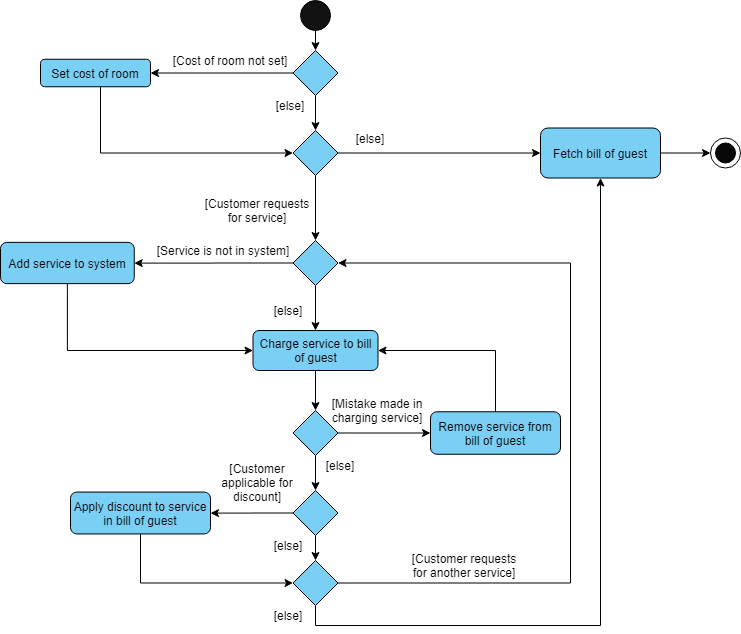

The diagram above was exported from draw.io. Its source (the exported page's mxGraphModel, read from the mxfile embedded in the PNG):
<mxGraphModel dx="1178" dy="615" grid="1" gridSize="10" guides="1" tooltips="1" connect="1" arrows="1" fold="1" page="1" pageScale="1.5" pageWidth="1169" pageHeight="826" background="none" math="0" shadow="0">
  <root>
    <mxCell id="0" style=";html=1;" />
    <mxCell id="1" style=";html=1;" parent="0" />
    <mxCell id="26pDYxCTIOQfMvuYpKbH-3" style="edgeStyle=orthogonalEdgeStyle;rounded=0;orthogonalLoop=1;jettySize=auto;html=1;exitX=0.5;exitY=1;exitDx=0;exitDy=0;entryX=0.5;entryY=0;entryDx=0;entryDy=0;" edge="1" parent="1" source="26pDYxCTIOQfMvuYpKbH-1" target="26pDYxCTIOQfMvuYpKbH-2">
      <mxGeometry relative="1" as="geometry" />
    </mxCell>
    <mxCell id="26pDYxCTIOQfMvuYpKbH-1" value="" style="ellipse;whiteSpace=wrap;html=1;aspect=fixed;fillColor=#121212;" vertex="1" parent="1">
      <mxGeometry x="400" y="30" width="30" height="30" as="geometry" />
    </mxCell>
    <mxCell id="26pDYxCTIOQfMvuYpKbH-5" style="edgeStyle=orthogonalEdgeStyle;rounded=0;orthogonalLoop=1;jettySize=auto;html=1;exitX=0;exitY=0.5;exitDx=0;exitDy=0;entryX=1;entryY=0.5;entryDx=0;entryDy=0;" edge="1" parent="1" source="26pDYxCTIOQfMvuYpKbH-2" target="26pDYxCTIOQfMvuYpKbH-4">
      <mxGeometry relative="1" as="geometry" />
    </mxCell>
    <mxCell id="26pDYxCTIOQfMvuYpKbH-8" style="edgeStyle=orthogonalEdgeStyle;rounded=0;orthogonalLoop=1;jettySize=auto;html=1;exitX=0.5;exitY=1;exitDx=0;exitDy=0;" edge="1" parent="1" source="26pDYxCTIOQfMvuYpKbH-2" target="26pDYxCTIOQfMvuYpKbH-7">
      <mxGeometry relative="1" as="geometry" />
    </mxCell>
    <mxCell id="26pDYxCTIOQfMvuYpKbH-2" value="" style="rhombus;whiteSpace=wrap;html=1;fillColor=#7acff5;" vertex="1" parent="1">
      <mxGeometry x="392.5" y="80" width="45" height="45" as="geometry" />
    </mxCell>
    <mxCell id="26pDYxCTIOQfMvuYpKbH-12" style="edgeStyle=orthogonalEdgeStyle;rounded=0;orthogonalLoop=1;jettySize=auto;html=1;entryX=0;entryY=0.5;entryDx=0;entryDy=0;" edge="1" parent="1" source="26pDYxCTIOQfMvuYpKbH-4" target="26pDYxCTIOQfMvuYpKbH-7">
      <mxGeometry relative="1" as="geometry">
        <Array as="points">
          <mxPoint x="200" y="183" />
        </Array>
      </mxGeometry>
    </mxCell>
    <mxCell id="26pDYxCTIOQfMvuYpKbH-4" value="Set cost of room" style="rounded=1;whiteSpace=wrap;html=1;fillColor=#7acff5;" vertex="1" parent="1">
      <mxGeometry x="140" y="88.75" width="110" height="27.5" as="geometry" />
    </mxCell>
    <mxCell id="26pDYxCTIOQfMvuYpKbH-25" style="edgeStyle=orthogonalEdgeStyle;rounded=0;orthogonalLoop=1;jettySize=auto;html=1;exitX=0.5;exitY=1;exitDx=0;exitDy=0;entryX=0.5;entryY=0;entryDx=0;entryDy=0;" edge="1" parent="1" source="26pDYxCTIOQfMvuYpKbH-7" target="26pDYxCTIOQfMvuYpKbH-14">
      <mxGeometry relative="1" as="geometry" />
    </mxCell>
    <mxCell id="26pDYxCTIOQfMvuYpKbH-26" style="edgeStyle=orthogonalEdgeStyle;rounded=0;orthogonalLoop=1;jettySize=auto;html=1;exitX=1;exitY=0.5;exitDx=0;exitDy=0;entryX=0;entryY=0.5;entryDx=0;entryDy=0;" edge="1" parent="1" source="26pDYxCTIOQfMvuYpKbH-7" target="26pDYxCTIOQfMvuYpKbH-18">
      <mxGeometry relative="1" as="geometry" />
    </mxCell>
    <mxCell id="26pDYxCTIOQfMvuYpKbH-7" value="" style="rhombus;whiteSpace=wrap;html=1;fillColor=#7acff5;" vertex="1" parent="1">
      <mxGeometry x="392.5" y="160" width="45" height="45" as="geometry" />
    </mxCell>
    <mxCell id="26pDYxCTIOQfMvuYpKbH-9" value="[Cost of room not set]" style="text;html=1;strokeColor=none;fillColor=none;align=center;verticalAlign=middle;whiteSpace=wrap;rounded=0;" vertex="1" parent="1">
      <mxGeometry x="260" y="80" width="140" height="20" as="geometry" />
    </mxCell>
    <mxCell id="26pDYxCTIOQfMvuYpKbH-10" value="[else]" style="text;html=1;strokeColor=none;fillColor=none;align=center;verticalAlign=middle;whiteSpace=wrap;rounded=0;" vertex="1" parent="1">
      <mxGeometry x="370" y="125" width="40" height="20" as="geometry" />
    </mxCell>
    <mxCell id="26pDYxCTIOQfMvuYpKbH-11" style="edgeStyle=orthogonalEdgeStyle;rounded=0;orthogonalLoop=1;jettySize=auto;html=1;exitX=0.5;exitY=1;exitDx=0;exitDy=0;" edge="1" parent="1" source="26pDYxCTIOQfMvuYpKbH-9" target="26pDYxCTIOQfMvuYpKbH-9">
      <mxGeometry relative="1" as="geometry" />
    </mxCell>
    <mxCell id="26pDYxCTIOQfMvuYpKbH-31" style="edgeStyle=orthogonalEdgeStyle;rounded=0;orthogonalLoop=1;jettySize=auto;html=1;exitX=0;exitY=0.5;exitDx=0;exitDy=0;" edge="1" parent="1" source="26pDYxCTIOQfMvuYpKbH-14" target="26pDYxCTIOQfMvuYpKbH-30">
      <mxGeometry relative="1" as="geometry" />
    </mxCell>
    <mxCell id="26pDYxCTIOQfMvuYpKbH-34" style="edgeStyle=orthogonalEdgeStyle;rounded=0;orthogonalLoop=1;jettySize=auto;html=1;" edge="1" parent="1" source="26pDYxCTIOQfMvuYpKbH-14" target="26pDYxCTIOQfMvuYpKbH-33">
      <mxGeometry relative="1" as="geometry" />
    </mxCell>
    <mxCell id="26pDYxCTIOQfMvuYpKbH-14" value="" style="rhombus;whiteSpace=wrap;html=1;fillColor=#7acff5;" vertex="1" parent="1">
      <mxGeometry x="392.5" y="270" width="45" height="45" as="geometry" />
    </mxCell>
    <mxCell id="26pDYxCTIOQfMvuYpKbH-28" style="edgeStyle=orthogonalEdgeStyle;rounded=0;orthogonalLoop=1;jettySize=auto;html=1;entryX=0;entryY=0.5;entryDx=0;entryDy=0;" edge="1" parent="1" source="26pDYxCTIOQfMvuYpKbH-18" target="26pDYxCTIOQfMvuYpKbH-27">
      <mxGeometry relative="1" as="geometry" />
    </mxCell>
    <mxCell id="26pDYxCTIOQfMvuYpKbH-18" value="Fetch bill of guest" style="rounded=1;whiteSpace=wrap;html=1;fillColor=#7acff5;" vertex="1" parent="1">
      <mxGeometry x="640" y="157.5" width="120" height="50" as="geometry" />
    </mxCell>
    <mxCell id="26pDYxCTIOQfMvuYpKbH-20" value="[else]" style="text;html=1;strokeColor=none;fillColor=none;align=center;verticalAlign=middle;whiteSpace=wrap;rounded=0;" vertex="1" parent="1">
      <mxGeometry x="450" y="157.5" width="40" height="20" as="geometry" />
    </mxCell>
    <mxCell id="26pDYxCTIOQfMvuYpKbH-21" value="[Customer requests for service]" style="text;html=1;strokeColor=none;fillColor=none;align=center;verticalAlign=middle;whiteSpace=wrap;rounded=0;" vertex="1" parent="1">
      <mxGeometry x="302.5" y="230" width="107.5" height="20" as="geometry" />
    </mxCell>
    <mxCell id="26pDYxCTIOQfMvuYpKbH-27" value="" style="ellipse;whiteSpace=wrap;html=1;aspect=fixed;fillColor=#FFFFFF;" vertex="1" parent="1">
      <mxGeometry x="810" y="167.5" width="30" height="30" as="geometry" />
    </mxCell>
    <mxCell id="26pDYxCTIOQfMvuYpKbH-29" value="[Service is not in system]" style="text;html=1;strokeColor=none;fillColor=none;align=center;verticalAlign=middle;whiteSpace=wrap;rounded=0;" vertex="1" parent="1">
      <mxGeometry x="237.5" y="270" width="170" height="20" as="geometry" />
    </mxCell>
    <mxCell id="26pDYxCTIOQfMvuYpKbH-36" style="edgeStyle=orthogonalEdgeStyle;rounded=0;orthogonalLoop=1;jettySize=auto;html=1;entryX=0;entryY=0.5;entryDx=0;entryDy=0;exitX=0.5;exitY=1;exitDx=0;exitDy=0;" edge="1" parent="1" source="26pDYxCTIOQfMvuYpKbH-30" target="26pDYxCTIOQfMvuYpKbH-33">
      <mxGeometry relative="1" as="geometry">
        <Array as="points">
          <mxPoint x="167" y="380" />
        </Array>
      </mxGeometry>
    </mxCell>
    <mxCell id="26pDYxCTIOQfMvuYpKbH-30" value="Add service to system" style="rounded=1;whiteSpace=wrap;html=1;fillColor=#7acff5;" vertex="1" parent="1">
      <mxGeometry x="100" y="271.88" width="133.75" height="41.25" as="geometry" />
    </mxCell>
    <mxCell id="26pDYxCTIOQfMvuYpKbH-39" style="edgeStyle=orthogonalEdgeStyle;rounded=0;orthogonalLoop=1;jettySize=auto;html=1;exitX=0.5;exitY=1;exitDx=0;exitDy=0;entryX=0.5;entryY=0;entryDx=0;entryDy=0;" edge="1" parent="1" source="26pDYxCTIOQfMvuYpKbH-33" target="26pDYxCTIOQfMvuYpKbH-38">
      <mxGeometry relative="1" as="geometry" />
    </mxCell>
    <mxCell id="26pDYxCTIOQfMvuYpKbH-33" value="Charge service to bill of guest" style="rounded=1;whiteSpace=wrap;html=1;fillColor=#7acff5;" vertex="1" parent="1">
      <mxGeometry x="352.5" y="360" width="125" height="40" as="geometry" />
    </mxCell>
    <mxCell id="26pDYxCTIOQfMvuYpKbH-35" value="[else]" style="text;html=1;strokeColor=none;fillColor=none;align=center;verticalAlign=middle;whiteSpace=wrap;rounded=0;" vertex="1" parent="1">
      <mxGeometry x="367.5" y="330" width="40" height="20" as="geometry" />
    </mxCell>
    <mxCell id="26pDYxCTIOQfMvuYpKbH-41" style="edgeStyle=orthogonalEdgeStyle;rounded=0;orthogonalLoop=1;jettySize=auto;html=1;exitX=1;exitY=0.5;exitDx=0;exitDy=0;entryX=0;entryY=0.5;entryDx=0;entryDy=0;" edge="1" parent="1" source="26pDYxCTIOQfMvuYpKbH-38" target="26pDYxCTIOQfMvuYpKbH-40">
      <mxGeometry relative="1" as="geometry" />
    </mxCell>
    <mxCell id="26pDYxCTIOQfMvuYpKbH-46" style="edgeStyle=orthogonalEdgeStyle;rounded=0;orthogonalLoop=1;jettySize=auto;html=1;exitX=0.5;exitY=1;exitDx=0;exitDy=0;" edge="1" parent="1" source="26pDYxCTIOQfMvuYpKbH-38" target="26pDYxCTIOQfMvuYpKbH-45">
      <mxGeometry relative="1" as="geometry" />
    </mxCell>
    <mxCell id="26pDYxCTIOQfMvuYpKbH-38" value="" style="rhombus;whiteSpace=wrap;html=1;fillColor=#7acff5;" vertex="1" parent="1">
      <mxGeometry x="392.5" y="440" width="45" height="45" as="geometry" />
    </mxCell>
    <mxCell id="26pDYxCTIOQfMvuYpKbH-58" style="edgeStyle=orthogonalEdgeStyle;rounded=0;orthogonalLoop=1;jettySize=auto;html=1;exitX=0.5;exitY=0;exitDx=0;exitDy=0;entryX=1;entryY=0.5;entryDx=0;entryDy=0;" edge="1" parent="1" source="26pDYxCTIOQfMvuYpKbH-40" target="26pDYxCTIOQfMvuYpKbH-33">
      <mxGeometry relative="1" as="geometry" />
    </mxCell>
    <mxCell id="26pDYxCTIOQfMvuYpKbH-40" value="Remove service from bill of guest" style="rounded=1;whiteSpace=wrap;html=1;fillColor=#7acff5;" vertex="1" parent="1">
      <mxGeometry x="530" y="441.25" width="130" height="42.5" as="geometry" />
    </mxCell>
    <mxCell id="26pDYxCTIOQfMvuYpKbH-42" value="[Mistake made in charging service]" style="text;html=1;strokeColor=none;fillColor=none;align=center;verticalAlign=middle;whiteSpace=wrap;rounded=0;" vertex="1" parent="1">
      <mxGeometry x="422.5" y="430" width="107.5" height="20" as="geometry" />
    </mxCell>
    <mxCell id="26pDYxCTIOQfMvuYpKbH-50" style="edgeStyle=orthogonalEdgeStyle;rounded=0;orthogonalLoop=1;jettySize=auto;html=1;exitX=0;exitY=0.5;exitDx=0;exitDy=0;" edge="1" parent="1" source="26pDYxCTIOQfMvuYpKbH-45" target="26pDYxCTIOQfMvuYpKbH-49">
      <mxGeometry relative="1" as="geometry" />
    </mxCell>
    <mxCell id="26pDYxCTIOQfMvuYpKbH-52" style="edgeStyle=orthogonalEdgeStyle;rounded=0;orthogonalLoop=1;jettySize=auto;html=1;exitX=0.5;exitY=1;exitDx=0;exitDy=0;entryX=0.5;entryY=0;entryDx=0;entryDy=0;" edge="1" parent="1" source="26pDYxCTIOQfMvuYpKbH-45" target="26pDYxCTIOQfMvuYpKbH-51">
      <mxGeometry relative="1" as="geometry" />
    </mxCell>
    <mxCell id="26pDYxCTIOQfMvuYpKbH-45" value="" style="rhombus;whiteSpace=wrap;html=1;fillColor=#7acff5;" vertex="1" parent="1">
      <mxGeometry x="392.5" y="520" width="45" height="45" as="geometry" />
    </mxCell>
    <mxCell id="26pDYxCTIOQfMvuYpKbH-47" value="[else]" style="text;html=1;strokeColor=none;fillColor=none;align=center;verticalAlign=middle;whiteSpace=wrap;rounded=0;" vertex="1" parent="1">
      <mxGeometry x="420" y="485" width="40" height="20" as="geometry" />
    </mxCell>
    <mxCell id="26pDYxCTIOQfMvuYpKbH-54" style="edgeStyle=orthogonalEdgeStyle;rounded=0;orthogonalLoop=1;jettySize=auto;html=1;exitX=0.5;exitY=1;exitDx=0;exitDy=0;entryX=0;entryY=0.5;entryDx=0;entryDy=0;" edge="1" parent="1" source="26pDYxCTIOQfMvuYpKbH-49" target="26pDYxCTIOQfMvuYpKbH-51">
      <mxGeometry relative="1" as="geometry" />
    </mxCell>
    <mxCell id="26pDYxCTIOQfMvuYpKbH-49" value="Apply discount to service in bill of guest" style="rounded=1;whiteSpace=wrap;html=1;fillColor=#7acff5;" vertex="1" parent="1">
      <mxGeometry x="170" y="521.56" width="140" height="41.88" as="geometry" />
    </mxCell>
    <mxCell id="26pDYxCTIOQfMvuYpKbH-59" style="edgeStyle=orthogonalEdgeStyle;rounded=0;orthogonalLoop=1;jettySize=auto;html=1;exitX=1;exitY=0.5;exitDx=0;exitDy=0;entryX=1;entryY=0.5;entryDx=0;entryDy=0;" edge="1" parent="1" source="26pDYxCTIOQfMvuYpKbH-51" target="26pDYxCTIOQfMvuYpKbH-14">
      <mxGeometry relative="1" as="geometry">
        <Array as="points">
          <mxPoint x="670" y="613" />
          <mxPoint x="670" y="293" />
        </Array>
      </mxGeometry>
    </mxCell>
    <mxCell id="26pDYxCTIOQfMvuYpKbH-61" style="edgeStyle=orthogonalEdgeStyle;rounded=0;orthogonalLoop=1;jettySize=auto;html=1;exitX=0.5;exitY=1;exitDx=0;exitDy=0;entryX=0.5;entryY=1;entryDx=0;entryDy=0;" edge="1" parent="1" source="26pDYxCTIOQfMvuYpKbH-51" target="26pDYxCTIOQfMvuYpKbH-18">
      <mxGeometry relative="1" as="geometry" />
    </mxCell>
    <mxCell id="26pDYxCTIOQfMvuYpKbH-51" value="" style="rhombus;whiteSpace=wrap;html=1;fillColor=#7acff5;" vertex="1" parent="1">
      <mxGeometry x="392.5" y="590" width="45" height="45" as="geometry" />
    </mxCell>
    <mxCell id="26pDYxCTIOQfMvuYpKbH-53" value="[Customer applicable for discount]" style="text;html=1;strokeColor=none;fillColor=none;align=center;verticalAlign=middle;whiteSpace=wrap;rounded=0;" vertex="1" parent="1">
      <mxGeometry x="302.5" y="501.56000000000006" width="107.5" height="20" as="geometry" />
    </mxCell>
    <mxCell id="26pDYxCTIOQfMvuYpKbH-55" value="[else]" style="text;html=1;strokeColor=none;fillColor=none;align=center;verticalAlign=middle;whiteSpace=wrap;rounded=0;" vertex="1" parent="1">
      <mxGeometry x="367.5" y="565" width="40" height="20" as="geometry" />
    </mxCell>
    <mxCell id="26pDYxCTIOQfMvuYpKbH-60" value="[Customer requests for another service]" style="text;html=1;strokeColor=none;fillColor=none;align=center;verticalAlign=middle;whiteSpace=wrap;rounded=0;" vertex="1" parent="1">
      <mxGeometry x="510" y="585" width="107.5" height="20" as="geometry" />
    </mxCell>
    <mxCell id="26pDYxCTIOQfMvuYpKbH-62" value="[else]" style="text;html=1;strokeColor=none;fillColor=none;align=center;verticalAlign=middle;whiteSpace=wrap;rounded=0;" vertex="1" parent="1">
      <mxGeometry x="367.5" y="635" width="40" height="20" as="geometry" />
    </mxCell>
    <mxCell id="26pDYxCTIOQfMvuYpKbH-63" value="" style="ellipse;whiteSpace=wrap;html=1;aspect=fixed;fillColor=#080808;" vertex="1" parent="1">
      <mxGeometry x="815" y="172.5" width="20" height="20" as="geometry" />
    </mxCell>
  </root>
</mxGraphModel>